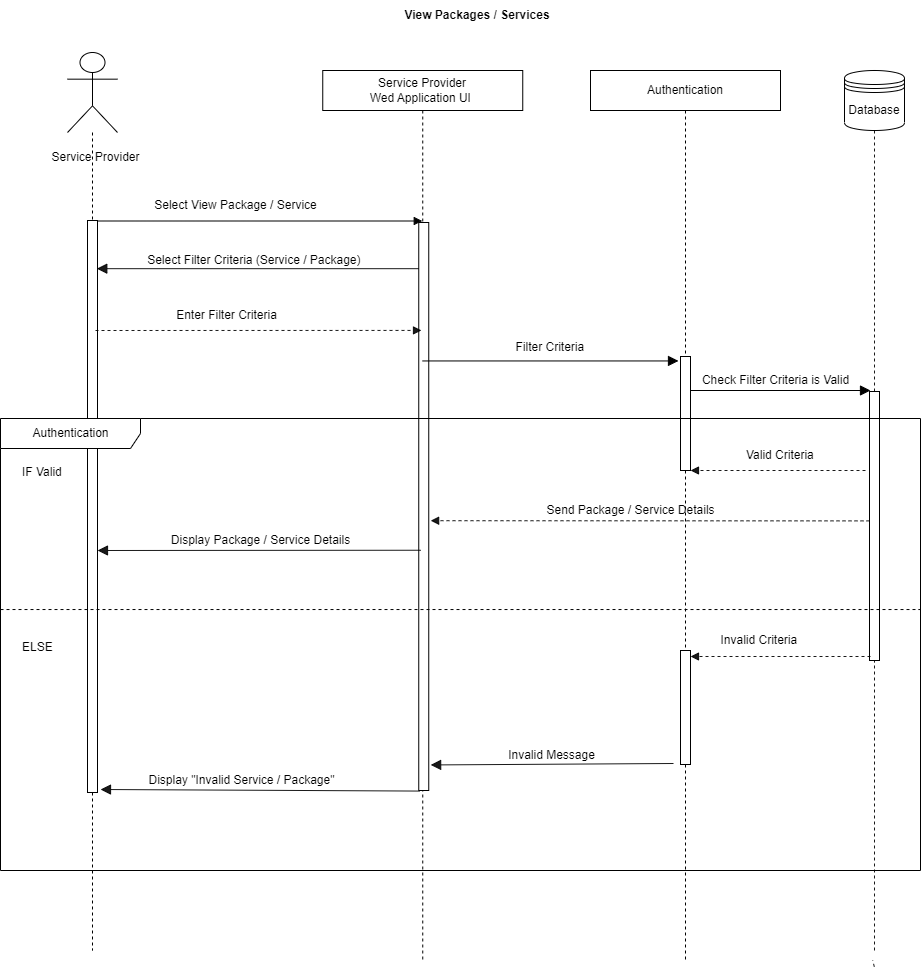

The diagram above was exported from draw.io. Its source (the exported page's mxGraphModel, read from the mxfile embedded in the PNG):
<mxGraphModel dx="1050" dy="515" grid="1" gridSize="10" guides="1" tooltips="1" connect="1" arrows="1" fold="1" page="1" pageScale="1" pageWidth="850" pageHeight="1100" math="0" shadow="0">
  <root>
    <mxCell id="0" />
    <mxCell id="1" parent="0" />
    <mxCell id="SfGsIqxQ5BQkgo94MnP5-1" value="View Packages / Services" style="text;html=1;strokeColor=none;fillColor=none;align=center;verticalAlign=middle;whiteSpace=wrap;rounded=0;fontStyle=1" parent="1" vertex="1">
      <mxGeometry x="517" y="50" width="200" height="30" as="geometry" />
    </mxCell>
    <mxCell id="SfGsIqxQ5BQkgo94MnP5-2" value="" style="shape=umlLifeline;participant=umlActor;perimeter=lifelinePerimeter;whiteSpace=wrap;html=1;container=1;collapsible=0;recursiveResize=0;verticalAlign=top;spacingTop=36;outlineConnect=0;size=80;" parent="1" vertex="1">
      <mxGeometry x="207" y="102" width="50" height="898" as="geometry" />
    </mxCell>
    <mxCell id="SfGsIqxQ5BQkgo94MnP5-3" value="Service Provider" style="text;html=1;align=center;verticalAlign=middle;resizable=0;points=[];autosize=1;strokeColor=none;fillColor=none;" parent="SfGsIqxQ5BQkgo94MnP5-2" vertex="1">
      <mxGeometry x="-27" y="90" width="110" height="30" as="geometry" />
    </mxCell>
    <mxCell id="SfGsIqxQ5BQkgo94MnP5-4" value="" style="html=1;points=[];perimeter=orthogonalPerimeter;" parent="SfGsIqxQ5BQkgo94MnP5-2" vertex="1">
      <mxGeometry x="20" y="168" width="10" height="572" as="geometry" />
    </mxCell>
    <mxCell id="SfGsIqxQ5BQkgo94MnP5-5" value="&lt;span style=&quot;&quot;&gt;Service Provider&lt;/span&gt;&lt;br style=&quot;&quot;&gt;&lt;span style=&quot;&quot;&gt;Wed Application UI&amp;nbsp;&lt;/span&gt;" style="shape=umlLifeline;perimeter=lifelinePerimeter;whiteSpace=wrap;html=1;container=1;collapsible=0;recursiveResize=0;outlineConnect=0;" parent="1" vertex="1">
      <mxGeometry x="462.25" y="120" width="200" height="890" as="geometry" />
    </mxCell>
    <mxCell id="SfGsIqxQ5BQkgo94MnP5-6" value="Filter Criteria&amp;nbsp;" style="text;html=1;align=center;verticalAlign=middle;resizable=0;points=[];autosize=1;strokeColor=none;fillColor=none;" parent="SfGsIqxQ5BQkgo94MnP5-5" vertex="1">
      <mxGeometry x="179" y="262" width="100" height="30" as="geometry" />
    </mxCell>
    <mxCell id="SfGsIqxQ5BQkgo94MnP5-7" value="Invalid Message" style="text;html=1;align=center;verticalAlign=middle;resizable=0;points=[];autosize=1;strokeColor=none;fillColor=none;" parent="SfGsIqxQ5BQkgo94MnP5-5" vertex="1">
      <mxGeometry x="174" y="670" width="110" height="30" as="geometry" />
    </mxCell>
    <mxCell id="SfGsIqxQ5BQkgo94MnP5-8" value="" style="html=1;points=[];perimeter=orthogonalPerimeter;" parent="SfGsIqxQ5BQkgo94MnP5-5" vertex="1">
      <mxGeometry x="96" y="152" width="10" height="568" as="geometry" />
    </mxCell>
    <mxCell id="SfGsIqxQ5BQkgo94MnP5-9" value="Authentication" style="shape=umlLifeline;perimeter=lifelinePerimeter;whiteSpace=wrap;html=1;container=1;collapsible=0;recursiveResize=0;outlineConnect=0;" parent="1" vertex="1">
      <mxGeometry x="730" y="120" width="190" height="890" as="geometry" />
    </mxCell>
    <mxCell id="SfGsIqxQ5BQkgo94MnP5-10" value="" style="html=1;points=[];perimeter=orthogonalPerimeter;" parent="SfGsIqxQ5BQkgo94MnP5-9" vertex="1">
      <mxGeometry x="90" y="286" width="10" height="114" as="geometry" />
    </mxCell>
    <mxCell id="SfGsIqxQ5BQkgo94MnP5-11" value="" style="html=1;points=[];perimeter=orthogonalPerimeter;" parent="SfGsIqxQ5BQkgo94MnP5-9" vertex="1">
      <mxGeometry x="90" y="580" width="10" height="114" as="geometry" />
    </mxCell>
    <mxCell id="SfGsIqxQ5BQkgo94MnP5-12" value="" style="endArrow=block;startArrow=none;endFill=1;startFill=0;endSize=8;html=1;verticalAlign=bottom;labelBackgroundColor=none;strokeWidth=1;rounded=0;opacity=90;entryX=1.19;entryY=0.955;entryDx=0;entryDy=0;entryPerimeter=0;" parent="SfGsIqxQ5BQkgo94MnP5-9" target="SfGsIqxQ5BQkgo94MnP5-8" edge="1">
      <mxGeometry width="160" relative="1" as="geometry">
        <mxPoint x="83" y="693" as="sourcePoint" />
        <mxPoint x="-117" y="693" as="targetPoint" />
      </mxGeometry>
    </mxCell>
    <mxCell id="SfGsIqxQ5BQkgo94MnP5-13" value="Check Filter Criteria is Valid" style="text;html=1;align=center;verticalAlign=middle;resizable=0;points=[];autosize=1;strokeColor=none;fillColor=none;" parent="SfGsIqxQ5BQkgo94MnP5-9" vertex="1">
      <mxGeometry x="100" y="295" width="170" height="30" as="geometry" />
    </mxCell>
    <mxCell id="SfGsIqxQ5BQkgo94MnP5-14" value="" style="endArrow=block;startArrow=none;endFill=1;startFill=0;html=1;verticalAlign=bottom;labelBackgroundColor=none;strokeWidth=1;rounded=0;" parent="1" target="SfGsIqxQ5BQkgo94MnP5-5" edge="1">
      <mxGeometry width="160" relative="1" as="geometry">
        <mxPoint x="237" y="270.5" as="sourcePoint" />
        <mxPoint x="469" y="270.5" as="targetPoint" />
      </mxGeometry>
    </mxCell>
    <mxCell id="SfGsIqxQ5BQkgo94MnP5-15" value="Select View Package / Service" style="text;html=1;align=center;verticalAlign=middle;resizable=0;points=[];autosize=1;strokeColor=none;fillColor=none;" parent="1" vertex="1">
      <mxGeometry x="280" y="240" width="190" height="30" as="geometry" />
    </mxCell>
    <mxCell id="SfGsIqxQ5BQkgo94MnP5-16" value="" style="endArrow=block;startArrow=none;endFill=1;startFill=0;endSize=8;html=1;verticalAlign=bottom;labelBackgroundColor=none;strokeWidth=1;rounded=0;" parent="1" edge="1">
      <mxGeometry width="160" relative="1" as="geometry">
        <mxPoint x="830" y="440" as="sourcePoint" />
        <mxPoint x="1010" y="440" as="targetPoint" />
      </mxGeometry>
    </mxCell>
    <mxCell id="SfGsIqxQ5BQkgo94MnP5-17" value="" style="endArrow=block;startArrow=none;endFill=1;startFill=0;endSize=8;html=1;verticalAlign=bottom;labelBackgroundColor=none;strokeWidth=1;rounded=0;opacity=90;exitX=0.2;exitY=0.577;exitDx=0;exitDy=0;exitPerimeter=0;" parent="1" source="SfGsIqxQ5BQkgo94MnP5-8" edge="1">
      <mxGeometry width="160" relative="1" as="geometry">
        <mxPoint x="550" y="600" as="sourcePoint" />
        <mxPoint x="237" y="600" as="targetPoint" />
      </mxGeometry>
    </mxCell>
    <mxCell id="SfGsIqxQ5BQkgo94MnP5-18" value="Database" style="shape=datastore;whiteSpace=wrap;html=1;" parent="1" vertex="1">
      <mxGeometry x="984" y="120" width="60" height="60" as="geometry" />
    </mxCell>
    <mxCell id="SfGsIqxQ5BQkgo94MnP5-19" value="" style="endArrow=none;dashed=1;html=1;rounded=0;opacity=90;startArrow=none;" parent="1" source="SfGsIqxQ5BQkgo94MnP5-20" edge="1">
      <mxGeometry width="50" height="50" relative="1" as="geometry">
        <mxPoint x="1009" y="580" as="sourcePoint" />
        <mxPoint x="1014" y="180" as="targetPoint" />
      </mxGeometry>
    </mxCell>
    <mxCell id="SfGsIqxQ5BQkgo94MnP5-20" value="" style="html=1;points=[];perimeter=orthogonalPerimeter;" parent="1" vertex="1">
      <mxGeometry x="1009" y="441" width="10" height="269" as="geometry" />
    </mxCell>
    <mxCell id="SfGsIqxQ5BQkgo94MnP5-21" value="" style="endArrow=none;dashed=1;html=1;rounded=0;opacity=90;entryX=0.5;entryY=1;entryDx=0;entryDy=0;startArrow=none;" parent="1" target="SfGsIqxQ5BQkgo94MnP5-20" edge="1">
      <mxGeometry width="50" height="50" relative="1" as="geometry">
        <mxPoint x="1014" y="1000" as="sourcePoint" />
        <mxPoint x="1014" y="180" as="targetPoint" />
      </mxGeometry>
    </mxCell>
    <mxCell id="SfGsIqxQ5BQkgo94MnP5-23" value="" style="endArrow=none;dashed=1;html=1;rounded=0;opacity=90;entryX=0.44;entryY=0.327;entryDx=0;entryDy=0;exitX=0.493;exitY=0.54;exitDx=0;exitDy=0;exitPerimeter=0;entryPerimeter=0;" parent="1" edge="1">
      <mxGeometry width="50" height="50" relative="1" as="geometry">
        <mxPoint x="1013.79" y="1016.2" as="sourcePoint" />
        <mxPoint x="1012.1999999999998" y="1009.81" as="targetPoint" />
      </mxGeometry>
    </mxCell>
    <mxCell id="SfGsIqxQ5BQkgo94MnP5-24" value="" style="endArrow=block;startArrow=none;endFill=1;startFill=0;endSize=8;html=1;verticalAlign=bottom;labelBackgroundColor=none;strokeWidth=1;rounded=0;opacity=90;" parent="1" source="SfGsIqxQ5BQkgo94MnP5-8" edge="1">
      <mxGeometry width="160" relative="1" as="geometry">
        <mxPoint x="550" y="318" as="sourcePoint" />
        <mxPoint x="236.29999999999995" y="318.18000000000006" as="targetPoint" />
      </mxGeometry>
    </mxCell>
    <mxCell id="SfGsIqxQ5BQkgo94MnP5-25" value="Select Filter Criteria (Service / Package)&amp;nbsp;" style="text;html=1;align=center;verticalAlign=middle;resizable=0;points=[];autosize=1;strokeColor=none;fillColor=none;" parent="1" vertex="1">
      <mxGeometry x="275" y="295" width="240" height="30" as="geometry" />
    </mxCell>
    <mxCell id="SfGsIqxQ5BQkgo94MnP5-26" value="" style="html=1;verticalAlign=bottom;labelBackgroundColor=none;endArrow=block;endFill=1;dashed=1;rounded=0;opacity=90;entryX=0.275;entryY=0.19;entryDx=0;entryDy=0;entryPerimeter=0;" parent="1" target="SfGsIqxQ5BQkgo94MnP5-8" edge="1">
      <mxGeometry width="160" relative="1" as="geometry">
        <mxPoint x="235" y="380" as="sourcePoint" />
        <mxPoint x="550" y="380" as="targetPoint" />
      </mxGeometry>
    </mxCell>
    <mxCell id="SfGsIqxQ5BQkgo94MnP5-27" value="Enter Filter Criteria" style="text;html=1;align=center;verticalAlign=middle;resizable=0;points=[];autosize=1;strokeColor=none;fillColor=none;" parent="1" vertex="1">
      <mxGeometry x="306" y="350" width="120" height="30" as="geometry" />
    </mxCell>
    <mxCell id="SfGsIqxQ5BQkgo94MnP5-28" value="Authentication" style="shape=umlFrame;tabWidth=110;tabHeight=30;tabPosition=left;html=1;boundedLbl=1;labelInHeader=1;width=140;height=30;" parent="1" vertex="1">
      <mxGeometry x="140" y="468" width="920" height="452" as="geometry" />
    </mxCell>
    <mxCell id="SfGsIqxQ5BQkgo94MnP5-29" value="IF Valid" style="text" parent="SfGsIqxQ5BQkgo94MnP5-28" vertex="1">
      <mxGeometry width="100" height="20" relative="1" as="geometry">
        <mxPoint x="20" y="40" as="offset" />
      </mxGeometry>
    </mxCell>
    <mxCell id="SfGsIqxQ5BQkgo94MnP5-30" value="ELSE" style="line;strokeWidth=1;dashed=1;labelPosition=center;verticalLabelPosition=bottom;align=left;verticalAlign=top;spacingLeft=20;spacingTop=15;" parent="SfGsIqxQ5BQkgo94MnP5-28" vertex="1">
      <mxGeometry y="182" width="920" height="18.080000000000002" as="geometry" />
    </mxCell>
    <mxCell id="SfGsIqxQ5BQkgo94MnP5-33" value="Display Package / Service Details" style="text;html=1;align=center;verticalAlign=middle;resizable=0;points=[];autosize=1;strokeColor=none;fillColor=none;" parent="SfGsIqxQ5BQkgo94MnP5-28" vertex="1">
      <mxGeometry x="160" y="107" width="200" height="30" as="geometry" />
    </mxCell>
    <mxCell id="SfGsIqxQ5BQkgo94MnP5-31" value="Valid Criteria&amp;nbsp;" style="text;html=1;align=center;verticalAlign=middle;resizable=0;points=[];autosize=1;strokeColor=none;fillColor=none;" parent="1" vertex="1">
      <mxGeometry x="876" y="490" width="90" height="30" as="geometry" />
    </mxCell>
    <mxCell id="SfGsIqxQ5BQkgo94MnP5-32" value="Send Package / Service Details" style="text;html=1;align=center;verticalAlign=middle;resizable=0;points=[];autosize=1;strokeColor=none;fillColor=none;" parent="1" vertex="1">
      <mxGeometry x="675" y="545" width="190" height="30" as="geometry" />
    </mxCell>
    <mxCell id="SfGsIqxQ5BQkgo94MnP5-34" value="" style="endArrow=block;startArrow=none;endFill=1;startFill=0;endSize=8;html=1;verticalAlign=bottom;labelBackgroundColor=none;strokeWidth=1;rounded=0;opacity=90;exitX=0.12;exitY=1.001;exitDx=0;exitDy=0;exitPerimeter=0;" parent="1" source="SfGsIqxQ5BQkgo94MnP5-8" edge="1">
      <mxGeometry width="160" relative="1" as="geometry">
        <mxPoint x="560" y="839" as="sourcePoint" />
        <mxPoint x="240" y="839" as="targetPoint" />
      </mxGeometry>
    </mxCell>
    <mxCell id="SfGsIqxQ5BQkgo94MnP5-35" value="" style="html=1;verticalAlign=bottom;labelBackgroundColor=none;endArrow=block;endFill=1;dashed=1;rounded=0;opacity=90;" parent="1" edge="1">
      <mxGeometry width="160" relative="1" as="geometry">
        <mxPoint x="1005" y="520" as="sourcePoint" />
        <mxPoint x="830" y="520" as="targetPoint" />
      </mxGeometry>
    </mxCell>
    <mxCell id="SfGsIqxQ5BQkgo94MnP5-36" value="Display &quot;Invalid Service / Package&quot;" style="text;html=1;align=center;verticalAlign=middle;resizable=0;points=[];autosize=1;strokeColor=none;fillColor=none;" parent="1" vertex="1">
      <mxGeometry x="276" y="815" width="210" height="30" as="geometry" />
    </mxCell>
    <mxCell id="SfGsIqxQ5BQkgo94MnP5-37" value="" style="html=1;verticalAlign=bottom;labelBackgroundColor=none;endArrow=block;endFill=1;dashed=1;rounded=0;opacity=90;" parent="1" edge="1">
      <mxGeometry width="160" relative="1" as="geometry">
        <mxPoint x="1010" y="706" as="sourcePoint" />
        <mxPoint x="830" y="706" as="targetPoint" />
      </mxGeometry>
    </mxCell>
    <mxCell id="SfGsIqxQ5BQkgo94MnP5-38" value="" style="endArrow=block;startArrow=none;endFill=1;startFill=0;endSize=8;html=1;verticalAlign=bottom;labelBackgroundColor=none;strokeWidth=1;rounded=0;entryX=-0.2;entryY=0.039;entryDx=0;entryDy=0;entryPerimeter=0;" parent="1" source="SfGsIqxQ5BQkgo94MnP5-5" target="SfGsIqxQ5BQkgo94MnP5-10" edge="1">
      <mxGeometry width="160" relative="1" as="geometry">
        <mxPoint x="550.25" y="406" as="sourcePoint" />
        <mxPoint x="788.25" y="406" as="targetPoint" />
      </mxGeometry>
    </mxCell>
    <mxCell id="SfGsIqxQ5BQkgo94MnP5-39" value="Invalid Criteria&amp;nbsp;" style="text;html=1;align=center;verticalAlign=middle;resizable=0;points=[];autosize=1;strokeColor=none;fillColor=none;" parent="1" vertex="1">
      <mxGeometry x="850" y="675" width="100" height="30" as="geometry" />
    </mxCell>
    <mxCell id="SfGsIqxQ5BQkgo94MnP5-40" value="" style="html=1;verticalAlign=bottom;labelBackgroundColor=none;endArrow=block;endFill=1;dashed=1;rounded=0;opacity=90;entryX=1.19;entryY=0.525;entryDx=0;entryDy=0;entryPerimeter=0;exitX=0;exitY=0.481;exitDx=0;exitDy=0;exitPerimeter=0;" parent="1" source="SfGsIqxQ5BQkgo94MnP5-20" target="SfGsIqxQ5BQkgo94MnP5-8" edge="1">
      <mxGeometry width="160" relative="1" as="geometry">
        <mxPoint x="1062.5" y="570" as="sourcePoint" />
        <mxPoint x="817.5" y="570" as="targetPoint" />
      </mxGeometry>
    </mxCell>
  </root>
</mxGraphModel>